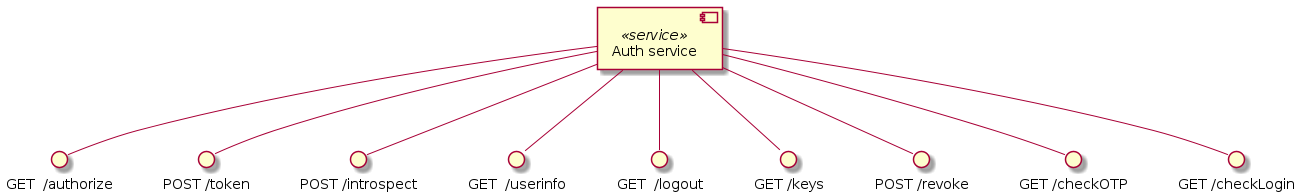

The diagram above was rendered by PlantUML. Its source (embedded in the PNG):
@startuml auth-service

!startsub COMPONENT

    component "Auth service" as AuthService <<service>>

!endsub

' OAuth 2.0 & OpenID connect API
!startsub IDP_API

    interface "GET  /authorize" as getAuthorize 
    AuthService --() getAuthorize

    interface "POST /token" as postToken
    AuthService --() postToken

    interface "POST /introspect" as postIntrospect
    AuthService --() postIntrospect

    interface "GET  /userinfo" as getUserinfo
    AuthService --() getUserinfo

    interface "GET  /logout" as getLogout
    AuthService --() getLogout

    interface "GET /keys" as getKeys
    AuthService --() getKeys

    interface "POST /revoke" as postRevoke
    AuthService --() postRevoke

!endsub

' Internal use API
!startsub CUSTOM_API

    interface "GET /checkOTP" as getCheckOTP
    AuthService --() getCheckOTP

    interface "GET /checkLogin" as getCheckLogin
    AuthService --() getCheckLogin

!endsub

@enduml